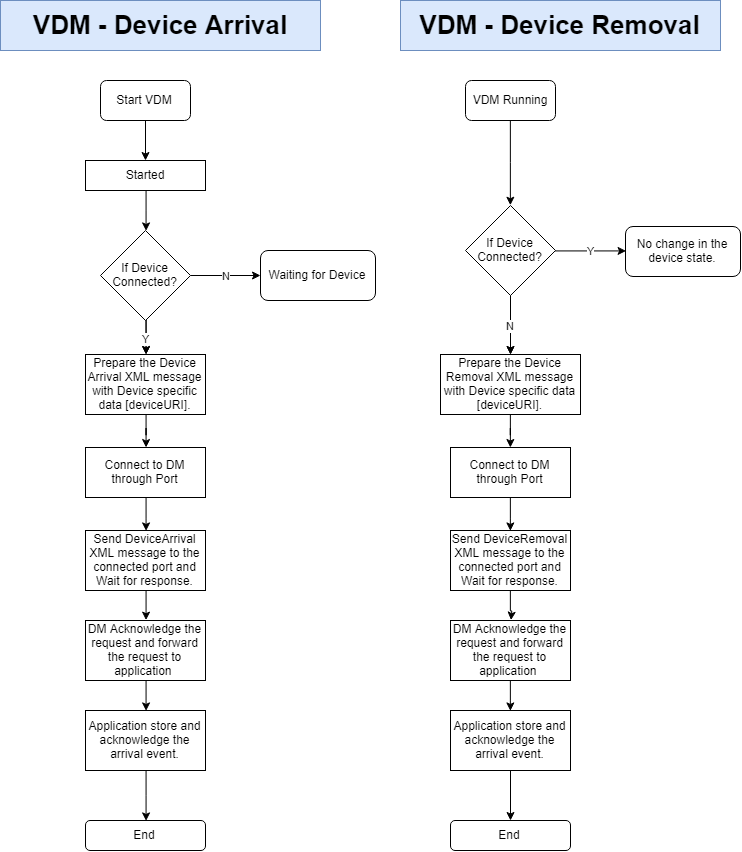

The diagram above was exported from draw.io. Its source (the exported page's mxGraphModel, read from the mxfile embedded in the PNG):
<mxGraphModel dx="1103" dy="701" grid="1" gridSize="10" guides="1" tooltips="1" connect="1" arrows="1" fold="1" page="1" pageScale="1" pageWidth="850" pageHeight="1100" background="#ffffff" math="0" shadow="0">
  <root>
    <mxCell id="0" />
    <mxCell id="1" parent="0" />
    <mxCell id="9" style="edgeStyle=orthogonalEdgeStyle;rounded=0;html=1;jettySize=auto;orthogonalLoop=1;" edge="1" parent="1" source="2" target="3">
      <mxGeometry relative="1" as="geometry" />
    </mxCell>
    <mxCell id="2" value="Start VDM" style="rounded=1;whiteSpace=wrap;html=1;" vertex="1" parent="1">
      <mxGeometry x="150" y="100" width="90" height="40" as="geometry" />
    </mxCell>
    <mxCell id="10" style="edgeStyle=orthogonalEdgeStyle;rounded=0;html=1;entryX=0.5;entryY=0;jettySize=auto;orthogonalLoop=1;" edge="1" parent="1" source="3" target="5">
      <mxGeometry relative="1" as="geometry" />
    </mxCell>
    <mxCell id="3" value="Started" style="rounded=0;whiteSpace=wrap;html=1;" vertex="1" parent="1">
      <mxGeometry x="135" y="180" width="120" height="30" as="geometry" />
    </mxCell>
    <mxCell id="11" style="edgeStyle=orthogonalEdgeStyle;rounded=0;html=1;jettySize=auto;orthogonalLoop=1;" edge="1" parent="1" source="5" target="6">
      <mxGeometry relative="1" as="geometry" />
    </mxCell>
    <mxCell id="17" value="Y" style="edgeStyle=orthogonalEdgeStyle;rounded=0;html=1;jettySize=auto;orthogonalLoop=1;" edge="1" parent="1" source="5" target="6">
      <mxGeometry relative="1" as="geometry" />
    </mxCell>
    <mxCell id="18" value="N" style="edgeStyle=orthogonalEdgeStyle;rounded=0;html=1;jettySize=auto;orthogonalLoop=1;" edge="1" parent="1" source="5">
      <mxGeometry relative="1" as="geometry">
        <mxPoint x="310" y="295" as="targetPoint" />
      </mxGeometry>
    </mxCell>
    <mxCell id="5" value="If Device Connected?" style="rhombus;whiteSpace=wrap;html=1;" vertex="1" parent="1">
      <mxGeometry x="150" y="250" width="90" height="90" as="geometry" />
    </mxCell>
    <mxCell id="12" style="edgeStyle=orthogonalEdgeStyle;rounded=0;html=1;jettySize=auto;orthogonalLoop=1;" edge="1" parent="1" source="6" target="7">
      <mxGeometry relative="1" as="geometry" />
    </mxCell>
    <mxCell id="6" value="Prepare the Device Arrival XML message with Device specific data [deviceURI]." style="rounded=0;whiteSpace=wrap;html=1;" vertex="1" parent="1">
      <mxGeometry x="135" y="374" width="120" height="60" as="geometry" />
    </mxCell>
    <mxCell id="13" style="edgeStyle=orthogonalEdgeStyle;rounded=0;html=1;entryX=0.5;entryY=0;jettySize=auto;orthogonalLoop=1;" edge="1" parent="1" source="7" target="8">
      <mxGeometry relative="1" as="geometry" />
    </mxCell>
    <mxCell id="7" value="Connect to DM through Port" style="rounded=0;whiteSpace=wrap;html=1;" vertex="1" parent="1">
      <mxGeometry x="135" y="467" width="120" height="50" as="geometry" />
    </mxCell>
    <mxCell id="15" style="edgeStyle=orthogonalEdgeStyle;rounded=0;html=1;entryX=0.5;entryY=0;jettySize=auto;orthogonalLoop=1;" edge="1" parent="1" source="8">
      <mxGeometry relative="1" as="geometry">
        <mxPoint x="195.52941176470586" y="639.6470588235295" as="targetPoint" />
      </mxGeometry>
    </mxCell>
    <mxCell id="8" value="Send DeviceArrival XML message to the connected port and Wait for response." style="rounded=0;whiteSpace=wrap;html=1;" vertex="1" parent="1">
      <mxGeometry x="135" y="550" width="120" height="60" as="geometry" />
    </mxCell>
    <mxCell id="16" value="End&lt;br&gt;" style="rounded=1;whiteSpace=wrap;html=1;" vertex="1" parent="1">
      <mxGeometry x="135" y="840" width="120" height="30" as="geometry" />
    </mxCell>
    <mxCell id="20" value="Waiting for Device" style="rounded=1;whiteSpace=wrap;html=1;" vertex="1" parent="1">
      <mxGeometry x="310" y="270" width="115" height="50" as="geometry" />
    </mxCell>
    <mxCell id="21" value="VDM - Device Arrival" style="rounded=0;whiteSpace=wrap;html=1;fontSize=26;fillColor=#dae8fc;strokeColor=#6c8ebf;fontStyle=1" vertex="1" parent="1">
      <mxGeometry x="50" y="20" width="320" height="50" as="geometry" />
    </mxCell>
    <mxCell id="22" style="edgeStyle=orthogonalEdgeStyle;rounded=0;html=1;jettySize=auto;orthogonalLoop=1;entryX=0.5;entryY=0;" edge="1" source="23" target="29" parent="1">
      <mxGeometry relative="1" as="geometry">
        <mxPoint x="560" y="180" as="targetPoint" />
      </mxGeometry>
    </mxCell>
    <mxCell id="23" value="VDM Running" style="rounded=1;whiteSpace=wrap;html=1;" vertex="1" parent="1">
      <mxGeometry x="515" y="100" width="90" height="40" as="geometry" />
    </mxCell>
    <mxCell id="26" style="edgeStyle=orthogonalEdgeStyle;rounded=0;html=1;jettySize=auto;orthogonalLoop=1;" edge="1" source="29" target="31" parent="1">
      <mxGeometry relative="1" as="geometry" />
    </mxCell>
    <mxCell id="27" value="N" style="edgeStyle=orthogonalEdgeStyle;rounded=0;html=1;jettySize=auto;orthogonalLoop=1;" edge="1" source="29" target="31" parent="1">
      <mxGeometry relative="1" as="geometry" />
    </mxCell>
    <mxCell id="28" value="Y" style="edgeStyle=orthogonalEdgeStyle;rounded=0;html=1;jettySize=auto;orthogonalLoop=1;entryX=0;entryY=0.5;" edge="1" source="29" parent="1" target="37">
      <mxGeometry relative="1" as="geometry">
        <mxPoint x="675" y="295" as="targetPoint" />
      </mxGeometry>
    </mxCell>
    <mxCell id="29" value="If Device Connected?" style="rhombus;whiteSpace=wrap;html=1;" vertex="1" parent="1">
      <mxGeometry x="515" y="225" width="90" height="90" as="geometry" />
    </mxCell>
    <mxCell id="30" style="edgeStyle=orthogonalEdgeStyle;rounded=0;html=1;jettySize=auto;orthogonalLoop=1;" edge="1" source="31" target="33" parent="1">
      <mxGeometry relative="1" as="geometry" />
    </mxCell>
    <mxCell id="31" value="Prepare the Device Removal XML message with Device specific data [deviceURI]." style="rounded=0;whiteSpace=wrap;html=1;" vertex="1" parent="1">
      <mxGeometry x="490" y="374" width="140" height="60" as="geometry" />
    </mxCell>
    <mxCell id="32" style="edgeStyle=orthogonalEdgeStyle;rounded=0;html=1;entryX=0.5;entryY=0;jettySize=auto;orthogonalLoop=1;" edge="1" source="33" target="35" parent="1">
      <mxGeometry relative="1" as="geometry" />
    </mxCell>
    <mxCell id="33" value="Connect to DM through Port" style="rounded=0;whiteSpace=wrap;html=1;" vertex="1" parent="1">
      <mxGeometry x="500" y="467" width="120" height="50" as="geometry" />
    </mxCell>
    <mxCell id="34" style="edgeStyle=orthogonalEdgeStyle;rounded=0;html=1;entryX=0.5;entryY=0;jettySize=auto;orthogonalLoop=1;" edge="1" source="35" parent="1">
      <mxGeometry relative="1" as="geometry">
        <mxPoint x="560.5294117647059" y="639.6470588235295" as="targetPoint" />
      </mxGeometry>
    </mxCell>
    <mxCell id="35" value="Send DeviceRemoval XML message to the connected port and Wait for response." style="rounded=0;whiteSpace=wrap;html=1;" vertex="1" parent="1">
      <mxGeometry x="500" y="550" width="120" height="60" as="geometry" />
    </mxCell>
    <mxCell id="36" value="End" style="rounded=1;whiteSpace=wrap;html=1;" vertex="1" parent="1">
      <mxGeometry x="500" y="840" width="120" height="30" as="geometry" />
    </mxCell>
    <mxCell id="37" value="No change in the device state." style="rounded=1;whiteSpace=wrap;html=1;" vertex="1" parent="1">
      <mxGeometry x="675" y="246" width="115" height="50" as="geometry" />
    </mxCell>
    <mxCell id="38" value="VDM - Device Removal" style="rounded=0;whiteSpace=wrap;html=1;fontSize=26;fillColor=#dae8fc;strokeColor=#6c8ebf;fontStyle=1" vertex="1" parent="1">
      <mxGeometry x="450" y="20" width="320" height="50" as="geometry" />
    </mxCell>
    <mxCell id="43" style="edgeStyle=orthogonalEdgeStyle;rounded=0;html=1;entryX=0.5;entryY=0;jettySize=auto;orthogonalLoop=1;fontSize=26;" edge="1" parent="1" source="41" target="42">
      <mxGeometry relative="1" as="geometry" />
    </mxCell>
    <mxCell id="41" value="DM Acknowledge the request and forward the request to application&amp;nbsp;" style="rounded=0;whiteSpace=wrap;html=1;" vertex="1" parent="1">
      <mxGeometry x="135" y="640" width="120" height="60" as="geometry" />
    </mxCell>
    <mxCell id="44" style="edgeStyle=orthogonalEdgeStyle;rounded=0;html=1;entryX=0.5;entryY=0;jettySize=auto;orthogonalLoop=1;fontSize=26;" edge="1" parent="1" source="42" target="16">
      <mxGeometry relative="1" as="geometry" />
    </mxCell>
    <mxCell id="42" value="Application store and acknowledge the arrival event." style="rounded=0;whiteSpace=wrap;html=1;" vertex="1" parent="1">
      <mxGeometry x="135" y="730" width="120" height="60" as="geometry" />
    </mxCell>
    <mxCell id="48" style="edgeStyle=orthogonalEdgeStyle;rounded=0;html=1;entryX=0.5;entryY=0;jettySize=auto;orthogonalLoop=1;fontSize=26;" edge="1" parent="1" source="45" target="47">
      <mxGeometry relative="1" as="geometry" />
    </mxCell>
    <mxCell id="45" value="DM Acknowledge the request and forward the request to application&amp;nbsp;" style="rounded=0;whiteSpace=wrap;html=1;" vertex="1" parent="1">
      <mxGeometry x="500" y="640" width="120" height="60" as="geometry" />
    </mxCell>
    <mxCell id="49" style="edgeStyle=orthogonalEdgeStyle;rounded=0;html=1;jettySize=auto;orthogonalLoop=1;fontSize=26;" edge="1" parent="1" source="47" target="36">
      <mxGeometry relative="1" as="geometry" />
    </mxCell>
    <mxCell id="47" value="Application store and acknowledge the arrival event." style="rounded=0;whiteSpace=wrap;html=1;" vertex="1" parent="1">
      <mxGeometry x="500" y="730" width="120" height="60" as="geometry" />
    </mxCell>
  </root>
</mxGraphModel>